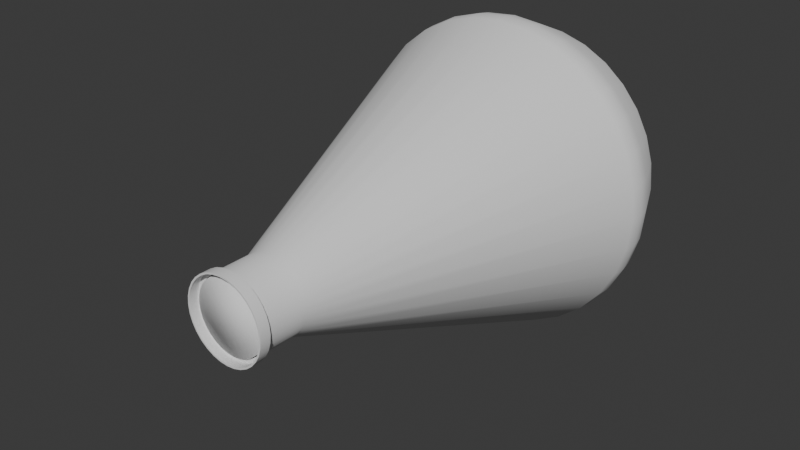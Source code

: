 # Source: Kolbe.blend  (saved by Blender 4.2.66; exported with 4.5.12 LTS)
import bpy
from mathutils import Matrix  # noqa: F401  (used for matrix-valued properties, if any)

bpy.ops.wm.read_factory_settings(use_empty=True)
scene = bpy.context.scene
scene.name = 'Scene'

# ---- collections
col_collection = bpy.data.collections.new('Collection'); scene.collection.children.link(col_collection)

# ---- node groups
ng_smooth_by_angle = bpy.data.node_groups.new('Smooth by Angle', 'GeometryNodeTree')
_s = ng_smooth_by_angle.interface.new_socket(name='Mesh', in_out='OUTPUT', socket_type='NodeSocketGeometry')
_s = ng_smooth_by_angle.interface.new_socket(name='Mesh', in_out='INPUT', socket_type='NodeSocketGeometry')
_s = ng_smooth_by_angle.interface.new_socket(name='Angle', in_out='INPUT', socket_type='NodeSocketFloat')
_s.subtype = 'ANGLE'
_s.default_value = 0.5236
_s.min_value = 0.0
_s.max_value = 3.142
_s.description = 'Maximum face angle for smooth edges'
_s = ng_smooth_by_angle.interface.new_socket(name='Ignore Sharpness', in_out='INPUT', socket_type='NodeSocketBool')
_s.force_non_field = True
ng_smooth_by_angle.description = 'Set the sharpness of mesh edges based on the angle between the neighboring faces'
ng_smooth_by_angle.is_modifier = True
_N = ng_smooth_by_angle.nodes; _L = ng_smooth_by_angle.links
n0 = _N.new('GeometryNodeSetShadeSmooth'); n0.name = 'Set Shade Smooth'; n0.location = (120, -80)
n0.domain = 'EDGE'
n1 = _N.new('GeometryNodeSetShadeSmooth'); n1.name = 'Set Shade Smooth.001'; n1.location = (300, -80)
n2 = _N.new('NodeGroupOutput'); n2.name = 'Group Output'; n2.location = (480, -80)
n3 = _N.new('GeometryNodeInputMeshEdgeAngle'); n3.name = 'Edge Angle'; n3.location = (-440, -240)
n4 = _N.new('NodeGroupInput'); n4.name = 'Group Input'; n4.location = (-80, -80)
n5 = _N.new('GeometryNodeInputEdgeSmooth'); n5.name = 'Is Edge Smooth'; n5.location = (-260, -120)
n6 = _N.new('GeometryNodeInputShadeSmooth'); n6.name = 'Is Shade Smooth'; n6.location = (-440, -397)
n7 = _N.new('FunctionNodeCompare'); n7.name = 'Compare'; n7.location = (-260, -260)
n7.operation = 'LESS_EQUAL'
n7.inputs[6].default_value = (0.0, 0.0, 0.0, 0.0)
n7.inputs[7].default_value = (0.0, 0.0, 0.0, 0.0)
n8 = _N.new('FunctionNodeBooleanMath'); n8.name = 'Boolean Math.001'; n8.location = (-80, -260)
n9 = _N.new('NodeGroupInput'); n9.name = 'Group Input.001'; n9.location = (-440, -329)
n10 = _N.new('NodeGroupInput'); n10.name = 'Group Input.002'; n10.location = (-259, -189)
n11 = _N.new('FunctionNodeBooleanMath'); n11.name = 'Boolean Math'; n11.location = (-80, -149)
n11.operation = 'OR'
n12 = _N.new('FunctionNodeBooleanMath'); n12.name = 'Boolean Math.002'; n12.location = (-260, -380)
n12.operation = 'OR'
n13 = _N.new('NodeGroupInput'); n13.name = 'Group Input.003'; n13.location = (-440, -460)
_L.new(n3.outputs[0], n7.inputs[0])
_L.new(n1.outputs[0], n2.inputs[0])
_L.new(n9.outputs[1], n7.inputs[1])
_L.new(n7.outputs[0], n8.inputs[0])
_L.new(n4.outputs[0], n0.inputs[0])
_L.new(n0.outputs[0], n1.inputs[0])
_L.new(n8.outputs[0], n0.inputs[2])
_L.new(n10.outputs[2], n11.inputs[1])
_L.new(n5.outputs[0], n11.inputs[0])
_L.new(n11.outputs[0], n0.inputs[1])
_L.new(n13.outputs[2], n12.inputs[1])
_L.new(n6.outputs[0], n12.inputs[0])
_L.new(n12.outputs[0], n8.inputs[1])
n2.is_active_output = True

# ---- world
world_world = bpy.data.worlds.new('World'); scene.world = world_world
world_world.use_nodes = True; world_world.node_tree.nodes.clear()
_N = world_world.node_tree.nodes; _L = world_world.node_tree.links
n0 = _N.new('ShaderNodeOutputWorld'); n0.name = 'World Output'; n0.location = (300, 300)
n1 = _N.new('ShaderNodeBackground'); n1.name = 'Background'; n1.location = (10, 300)
n1.inputs[0].default_value = (0.05088, 0.05088, 0.05088, 1.0)
_L.new(n1.outputs[0], n0.inputs[0])
n0.is_active_output = True
world_world.color = (0.05088, 0.05088, 0.05088)
world_world.sun_shadow_jitter_overblur = 0.0

# ---- meshes
me_cylinder = bpy.data.meshes.new('Cylinder')
me_cylinder.from_pydata([(0.0, 1.0, 1.0), (5.939e-09, -1.0, 0.237), (0.1951, 1.0, 0.9808), (0.04623, -1.0, 0.2324), (0.3827, 1.0, 0.9239), (0.09069, -1.0, 0.2189), (0.5556, 1.0, 0.8315), (0.1317, -1.0, 0.197), (0.7071, 1.0, 0.7071), (0.1676, -1.0, 0.1676), (0.8315, 1.0, 0.5556), (0.197, -1.0, 0.1317), (0.9239, 1.0, 0.3827), (0.2189, -1.0, 0.09069), (0.9808, 1.0, 0.1951), (0.2324, -1.0, 0.04623), (1.0, 1.0, 4.371e-08), (0.237, -1.0, -3.512e-08), (0.9808, 1.0, -0.1951), (0.2324, -1.0, -0.04623), (0.9239, 1.0, -0.3827), (0.2189, -1.0, -0.09069), (0.8315, 1.0, -0.5556), (0.197, -1.0, -0.1317), (0.7071, 1.0, -0.7071), (0.1676, -1.0, -0.1676), (0.5556, 1.0, -0.8315), (0.1317, -1.0, -0.197), (0.3827, 1.0, -0.9239), (0.09069, -1.0, -0.2189), (0.1951, 1.0, -0.9808), (0.04623, -1.0, -0.2324), (0.0, 1.0, -1.0), (5.939e-09, -1.0, -0.237), (-0.1951, 1.0, -0.9808), (-0.04623, -1.0, -0.2324), (-0.3827, 1.0, -0.9239), (-0.09069, -1.0, -0.2189), (-0.5556, 1.0, -0.8315), (-0.1317, -1.0, -0.197), (-0.7071, 1.0, -0.7071), (-0.1676, -1.0, -0.1676), (-0.8315, 1.0, -0.5556), (-0.197, -1.0, -0.1317), (-0.9239, 1.0, -0.3827), (-0.2189, -1.0, -0.09069), (-0.9808, 1.0, -0.1951), (-0.2324, -1.0, -0.04623), (-1.0, 1.0, 4.371e-08), (-0.237, -1.0, -3.512e-08), (-0.9808, 1.0, 0.1951), (-0.2324, -1.0, 0.04623), (-0.9239, 1.0, 0.3827), (-0.2189, -1.0, 0.09069), (-0.8315, 1.0, 0.5556), (-0.197, -1.0, 0.1317), (-0.7071, 1.0, 0.7071), (-0.1676, -1.0, 0.1676), (-0.5556, 1.0, 0.8315), (-0.1317, -1.0, 0.197), (-0.3827, 1.0, 0.9239), (-0.09069, -1.0, 0.2189), (-0.1951, 1.0, 0.9808), (-0.04623, -1.0, 0.2324), (1.611e-09, 1.362, 0.867), (0.1691, 1.362, 0.8503), (0.3318, 1.362, 0.801), (0.4817, 1.362, 0.7209), (0.613, 1.362, 0.613), (0.7209, 1.362, 0.4817), (0.801, 1.362, 0.3318), (0.8503, 1.362, 0.1691), (0.867, 1.362, 6.151e-08), (0.8503, 1.362, -0.1691), (0.801, 1.362, -0.3318), (0.7209, 1.362, -0.4817), (0.613, 1.362, -0.613), (0.4817, 1.362, -0.7209), (0.3318, 1.362, -0.801), (0.1691, 1.362, -0.8503), (1.611e-09, 1.362, -0.867), (-0.1691, 1.362, -0.8503), (-0.3318, 1.362, -0.801), (-0.4817, 1.362, -0.7209), (-0.613, 1.362, -0.613), (-0.7209, 1.362, -0.4817), (-0.801, 1.362, -0.3318), (-0.8503, 1.362, -0.1691), (-0.867, 1.362, 6.151e-08), (-0.8503, 1.362, 0.1691), (-0.801, 1.362, 0.3318), (-0.7209, 1.362, 0.4817), (-0.613, 1.362, 0.613), (-0.4817, 1.362, 0.7209), (-0.3318, 1.362, 0.801), (-0.1691, 1.362, 0.8503), (0.04623, -1.265, 0.2324), (5.939e-09, -1.265, 0.237), (0.09069, -1.265, 0.2189), (0.1317, -1.265, 0.197), (0.1676, -1.265, 0.1676), (0.197, -1.265, 0.1317), (0.2189, -1.265, 0.09069), (0.2324, -1.265, 0.04623), (0.237, -1.265, -4.669e-08), (0.2324, -1.265, -0.04623), (0.2189, -1.265, -0.09069), (0.197, -1.265, -0.1317), (0.1676, -1.265, -0.1676), (0.1317, -1.265, -0.197), (0.09069, -1.265, -0.2189), (0.04623, -1.265, -0.2324), (5.939e-09, -1.265, -0.237), (-0.04623, -1.265, -0.2324), (-0.09069, -1.265, -0.2189), (-0.1317, -1.265, -0.197), (-0.1676, -1.265, -0.1676), (-0.197, -1.265, -0.1317), (-0.2189, -1.265, -0.09069), (-0.2324, -1.265, -0.04623), (-0.237, -1.265, -4.669e-08), (-0.2324, -1.265, 0.04623), (-0.2189, -1.265, 0.09069), (-0.197, -1.265, 0.1317), (-0.1676, -1.265, 0.1676), (-0.1317, -1.265, 0.197), (-0.09069, -1.265, 0.2189), (-0.04623, -1.265, 0.2324), (0.05077, -1.265, 0.2553), (6.751e-09, -1.265, 0.2603), (0.0996, -1.265, 0.2405), (0.1446, -1.265, 0.2164), (0.184, -1.265, 0.184), (0.2164, -1.265, 0.1446), (0.2405, -1.265, 0.0996), (0.2553, -1.265, 0.05077), (0.2603, -1.265, -4.681e-08), (0.2553, -1.265, -0.05077), (0.2405, -1.265, -0.0996), (0.2164, -1.265, -0.1446), (0.184, -1.265, -0.184), (0.1446, -1.265, -0.2164), (0.0996, -1.265, -0.2405), (0.05077, -1.265, -0.2553), (6.751e-09, -1.265, -0.2603), (-0.05077, -1.265, -0.2553), (-0.0996, -1.265, -0.2405), (-0.1446, -1.265, -0.2164), (-0.184, -1.265, -0.184), (-0.2164, -1.265, -0.1446), (-0.2405, -1.265, -0.0996), (-0.2553, -1.265, -0.05077), (-0.2603, -1.265, -4.681e-08), (-0.2553, -1.265, 0.05077), (-0.2405, -1.265, 0.0996), (-0.2164, -1.265, 0.1446), (-0.184, -1.265, 0.184), (-0.1446, -1.265, 0.2164), (-0.0996, -1.265, 0.2405), (-0.05077, -1.265, 0.2553), (0.05077, -1.332, 0.2553), (6.751e-09, -1.332, 0.2603), (0.0996, -1.332, 0.2405), (0.1446, -1.332, 0.2164), (0.184, -1.332, 0.184), (0.2164, -1.332, 0.1446), (0.2405, -1.332, 0.0996), (0.2553, -1.332, 0.05077), (0.2603, -1.332, -4.977e-08), (0.2553, -1.332, -0.05077), (0.2405, -1.332, -0.0996), (0.2164, -1.332, -0.1446), (0.184, -1.332, -0.184), (0.1446, -1.332, -0.2164), (0.0996, -1.332, -0.2405), (0.05077, -1.332, -0.2553), (6.751e-09, -1.332, -0.2603), (-0.05077, -1.332, -0.2553), (-0.0996, -1.332, -0.2405), (-0.1446, -1.332, -0.2164), (-0.184, -1.332, -0.184), (-0.2164, -1.332, -0.1446), (-0.2405, -1.332, -0.0996), (-0.2553, -1.332, -0.05077), (-0.2603, -1.332, -4.977e-08), (-0.2553, -1.332, 0.05077), (-0.2405, -1.332, 0.0996), (-0.2164, -1.332, 0.1446), (-0.184, -1.332, 0.184), (-0.1446, -1.332, 0.2164), (-0.0996, -1.332, 0.2405), (-0.05077, -1.332, 0.2553), (-0.5474, 1.085, -0.8192), (-0.377, 1.085, -0.9102), (-0.6967, 1.085, 0.6967), (-0.8192, 1.085, 0.5474), (0.9102, 1.085, 0.377), (0.8192, 1.085, 0.5474), (0.1922, 1.085, -0.9663), (0.377, 1.085, -0.9102), (-0.9852, 1.085, 4.798e-08), (-0.9663, 1.085, -0.1922), (0.377, 1.085, 0.9102), (0.1922, 1.085, 0.9663), (0.8192, 1.085, -0.5474), (0.9102, 1.085, -0.377), (-0.6967, 1.085, -0.6967), (-0.5474, 1.085, 0.8192), (0.9663, 1.085, 0.1922), (4.82e-10, 1.085, -0.9852), (-0.9663, 1.085, 0.1922), (0.5474, 1.085, 0.8192), (0.6967, 1.085, -0.6967), (-0.8192, 1.085, -0.5474), (-0.377, 1.085, 0.9102), (0.9852, 1.085, 4.798e-08), (-0.1922, 1.085, -0.9663), (-0.9102, 1.085, 0.377), (0.6967, 1.085, 0.6967), (0.5474, 1.085, -0.8192), (-0.9102, 1.085, -0.377), (-0.1922, 1.085, 0.9663), (0.9663, 1.085, -0.1922), (4.82e-10, 1.085, 0.9852), (-2.823e-10, 0.9169, 0.9915), (0.1934, 0.9169, 0.9724), (0.3794, 0.9169, 0.916), (0.5508, 0.9169, 0.8244), (0.7011, 0.9169, 0.7011), (0.8244, 0.9169, 0.5508), (0.916, 0.9169, 0.3794), (0.9724, 0.9169, 0.1934), (0.9915, 0.9169, 4.044e-08), (0.9724, 0.9169, -0.1934), (0.916, 0.9169, -0.3794), (0.8244, 0.9169, -0.5508), (0.7011, 0.9169, -0.7011), (0.5508, 0.9169, -0.8244), (0.3794, 0.9169, -0.916), (0.1934, 0.9169, -0.9724), (-2.823e-10, 0.9169, -0.9915), (-0.1934, 0.9169, -0.9724), (-0.3794, 0.9169, -0.916), (-0.5508, 0.9169, -0.8244), (-0.7011, 0.9169, -0.7011), (-0.8244, 0.9169, -0.5508), (-0.916, 0.9169, -0.3794), (-0.9724, 0.9169, -0.1934), (-0.9915, 0.9169, 4.044e-08), (-0.9724, 0.9169, 0.1934), (-0.916, 0.9169, 0.3794), (-0.8244, 0.9169, 0.5508), (-0.7011, 0.9169, 0.7011), (-0.5508, 0.9169, 0.8244), (-0.3794, 0.9169, 0.916), (-0.1934, 0.9169, 0.9724)], [], [(224, 1, 3, 225), (225, 3, 5, 226), (226, 5, 7, 227), (227, 7, 9, 228), (228, 9, 11, 229), (229, 11, 13, 230), (230, 13, 15, 231), (231, 15, 17, 232), (232, 17, 19, 233), (233, 19, 21, 234), (234, 21, 23, 235), (235, 23, 25, 236), (236, 25, 27, 237), (237, 27, 29, 238), (238, 29, 31, 239), (239, 31, 33, 240), (240, 33, 35, 241), (241, 35, 37, 242), (242, 37, 39, 243), (243, 39, 41, 244), (244, 41, 43, 245), (245, 43, 45, 246), (246, 45, 47, 247), (247, 47, 49, 248), (248, 49, 51, 249), (249, 51, 53, 250), (250, 53, 55, 251), (251, 55, 57, 252), (252, 57, 59, 253), (253, 59, 61, 254), (49, 47, 119, 120), (254, 61, 63, 255), (255, 63, 1, 224), (193, 192, 83, 82), (64, 65, 66, 67, 68, 69, 70, 71, 72, 73, 74, 75, 76, 77, 78, 79, 80, 81, 82, 83, 84, 85, 86, 87, 88, 89, 90, 91, 92, 93, 94, 95), (195, 194, 92, 91), (197, 196, 70, 69), (199, 198, 79, 78), (201, 200, 88, 87), (203, 202, 66, 65), (205, 204, 75, 74), (192, 206, 84, 83), (194, 207, 93, 92), (196, 208, 71, 70), (198, 209, 80, 79), (200, 210, 89, 88), (202, 211, 67, 66), (204, 212, 76, 75), (206, 213, 85, 84), (207, 214, 94, 93), (208, 215, 72, 71), (209, 216, 81, 80), (210, 217, 90, 89), (211, 218, 68, 67), (212, 219, 77, 76), (213, 220, 86, 85), (214, 221, 95, 94), (215, 222, 73, 72), (216, 193, 82, 81), (217, 195, 91, 90), (218, 197, 69, 68), (219, 199, 78, 77), (220, 201, 87, 86), (223, 203, 65, 64), (221, 223, 64, 95), (222, 205, 74, 73), (98, 96, 128, 130), (5, 3, 96, 98), (23, 21, 106, 107), (41, 39, 115, 116), (59, 57, 124, 125), (15, 13, 102, 103), (33, 31, 111, 112), (51, 49, 120, 121), (7, 5, 98, 99), (25, 23, 107, 108), (43, 41, 116, 117), (61, 59, 125, 126), (17, 15, 103, 104), (35, 33, 112, 113), (53, 51, 121, 122), (9, 7, 99, 100), (27, 25, 108, 109), (45, 43, 117, 118), (63, 61, 126, 127), (19, 17, 104, 105), (37, 35, 113, 114), (55, 53, 122, 123), (11, 9, 100, 101), (29, 27, 109, 110), (47, 45, 118, 119), (3, 1, 97, 96), (1, 63, 127, 97), (21, 19, 105, 106), (39, 37, 114, 115), (57, 55, 123, 124), (13, 11, 101, 102), (31, 29, 110, 111), (124, 123, 155, 156), (96, 97, 129, 128), (123, 122, 154, 155), (122, 121, 153, 154), (121, 120, 152, 153), (120, 119, 151, 152), (119, 118, 150, 151), (118, 117, 149, 150), (117, 116, 148, 149), (116, 115, 147, 148), (115, 114, 146, 147), (114, 113, 145, 146), (113, 112, 144, 145), (112, 111, 143, 144), (111, 110, 142, 143), (137, 136, 168, 169), (151, 150, 182, 183), (138, 137, 169, 170), (152, 151, 183, 184), (139, 138, 170, 171), (153, 152, 184, 185), (140, 139, 171, 172), (154, 153, 185, 186), (141, 140, 172, 173), (155, 154, 186, 187), (142, 141, 173, 174), (128, 129, 161, 160), (156, 155, 187, 188), (143, 142, 174, 175), (130, 128, 160, 162), (157, 156, 188, 189), (144, 143, 175, 176), (131, 130, 162, 163), (158, 157, 189, 190), (145, 144, 176, 177), (132, 131, 163, 164), (159, 158, 190, 191), (146, 145, 177, 178), (133, 132, 164, 165), (129, 159, 191, 161), (147, 146, 178, 179), (134, 133, 165, 166), (148, 147, 179, 180), (135, 134, 166, 167), (149, 148, 180, 181), (136, 135, 167, 168), (150, 149, 181, 182), (125, 124, 156, 157), (99, 98, 130, 131), (126, 125, 157, 158), (100, 99, 131, 132), (127, 126, 158, 159), (101, 100, 132, 133), (97, 127, 159, 129), (102, 101, 133, 134), (103, 102, 134, 135), (104, 103, 135, 136), (105, 104, 136, 137), (106, 105, 137, 138), (107, 106, 138, 139), (108, 107, 139, 140), (109, 108, 140, 141), (110, 109, 141, 142), (18, 20, 205, 222), (62, 0, 223, 221), (0, 2, 203, 223), (44, 46, 201, 220), (26, 28, 199, 219), (8, 10, 197, 218), (52, 54, 195, 217), (34, 36, 193, 216), (16, 18, 222, 215), (60, 62, 221, 214), (42, 44, 220, 213), (24, 26, 219, 212), (6, 8, 218, 211), (50, 52, 217, 210), (32, 34, 216, 209), (14, 16, 215, 208), (58, 60, 214, 207), (40, 42, 213, 206), (22, 24, 212, 204), (4, 6, 211, 202), (48, 50, 210, 200), (30, 32, 209, 198), (12, 14, 208, 196), (56, 58, 207, 194), (38, 40, 206, 192), (20, 22, 204, 205), (2, 4, 202, 203), (46, 48, 200, 201), (28, 30, 198, 199), (10, 12, 196, 197), (54, 56, 194, 195), (36, 38, 192, 193), (62, 255, 224, 0), (60, 254, 255, 62), (58, 253, 254, 60), (56, 252, 253, 58), (54, 251, 252, 56), (52, 250, 251, 54), (50, 249, 250, 52), (48, 248, 249, 50), (46, 247, 248, 48), (44, 246, 247, 46), (42, 245, 246, 44), (40, 244, 245, 42), (38, 243, 244, 40), (36, 242, 243, 38), (34, 241, 242, 36), (32, 240, 241, 34), (30, 239, 240, 32), (28, 238, 239, 30), (26, 237, 238, 28), (24, 236, 237, 26), (22, 235, 236, 24), (20, 234, 235, 22), (18, 233, 234, 20), (16, 232, 233, 18), (14, 231, 232, 16), (12, 230, 231, 14), (10, 229, 230, 12), (8, 228, 229, 10), (6, 227, 228, 8), (4, 226, 227, 6), (2, 225, 226, 4), (0, 224, 225, 2)])
me_cylinder.polygons.foreach_set('use_smooth', [True] * 225)
_uv = me_cylinder.uv_layers.new(name='UVMap')
_uv.uv.foreach_set('vector', [1.0, 0.5208, 1.0, 1.0, 0.9688, 1.0, 0.9688, 0.5208, 0.9688, 0.5208, 0.9688, 1.0, 0.9375, 1.0, 0.9375, 0.5208, 0.9375, 0.5208, 0.9375, 1.0, 0.9062, 1.0, 0.9063, 0.5208, 0.9063, 0.5208, 0.9062, 1.0, 0.875, 1.0, 0.875, 0.5208, 0.875, 0.5208, 0.875, 1.0, 0.8438, 1.0, 0.8438, 0.5208, 0.8438, 0.5208, 0.8438, 1.0, 0.8125, 1.0, 0.8125, 0.5208, 0.8125, 0.5208, 0.8125, 1.0, 0.7812, 1.0, 0.7812, 0.5208, 0.7812, 0.5208, 0.7812, 1.0, 0.75, 1.0, 0.75, 0.5208, 0.75, 0.5208, 0.75, 1.0, 0.7188, 1.0, 0.7188, 0.5208, 0.7188, 0.5208, 0.7188, 1.0, 0.6875, 1.0, 0.6875, 0.5208, 0.6875, 0.5208, 0.6875, 1.0, 0.6562, 1.0, 0.6562, 0.5208, 0.6562, 0.5208, 0.6562, 1.0, 0.625, 1.0, 0.625, 0.5208, 0.625, 0.5208, 0.625, 1.0, 0.5938, 1.0, 0.5938, 0.5208, 0.5938, 0.5208, 0.5938, 1.0, 0.5625, 1.0, 0.5625, 0.5208, 0.5625, 0.5208, 0.5625, 1.0, 0.5312, 1.0, 0.5312, 0.5208, 0.5312, 0.5208, 0.5312, 1.0, 0.5, 1.0, 0.5, 0.5208, 0.5, 0.5208, 0.5, 1.0, 0.4688, 1.0, 0.4688, 0.5208, 0.4688, 0.5208, 0.4688, 1.0, 0.4375, 1.0, 0.4375, 0.5208, 0.4375, 0.5208, 0.4375, 1.0, 0.4062, 1.0, 0.4062, 0.5208, 0.4062, 0.5208, 0.4062, 1.0, 0.375, 1.0, 0.375, 0.5208, 0.375, 0.5208, 0.375, 1.0, 0.3438, 1.0, 0.3438, 0.5208, 0.3438, 0.5208, 0.3438, 1.0, 0.3125, 1.0, 0.3125, 0.5208, 0.3125, 0.5208, 0.3125, 1.0, 0.2812, 1.0, 0.2812, 0.5208, 0.2812, 0.5208, 0.2812, 1.0, 0.25, 1.0, 0.25, 0.5208, 0.25, 0.5208, 0.25, 1.0, 0.2188, 1.0, 0.2188, 0.5208, 0.2188, 0.5208, 0.2188, 1.0, 0.1875, 1.0, 0.1875, 0.5208, 0.1875, 0.5208, 0.1875, 1.0, 0.1562, 1.0, 0.1562, 0.5208, 0.1562, 0.5208, 0.1562, 1.0, 0.125, 1.0, 0.125, 0.5208, 0.125, 0.5208, 0.125, 1.0, 0.09375, 1.0, 0.09375, 0.5208, 0.09375, 0.5208, 0.09375, 1.0, 0.0625, 1.0, 0.0625, 0.5208, 0.25, 1.0, 0.2812, 1.0, 0.2812, 1.0, 0.25, 1.0, 0.0625, 0.5208, 0.0625, 1.0, 0.03125, 1.0, 0.03125, 0.5208, 0.03125, 0.5208, 0.03125, 1.0, 0.0, 1.0, 0.0, 0.5208, 0.4375, 0.5, 0.4062, 0.5, 0.4062, 0.5, 0.4375, 0.5, 0.75, 0.49, 0.7968, 0.4854, 0.8418, 0.4717, 0.8833, 0.4496, 0.9197, 0.4197, 0.9496, 0.3833, 0.9717, 0.3418, 0.9854, 0.2968, 0.99, 0.25, 0.9854, 0.2032, 0.9717, 0.1582, 0.9496, 0.1167, 0.9197, 0.08029, 0.8833, 0.05045, 0.8418, 0.02827, 0.7968, 0.01461, 0.75, 0.01, 0.7032, 0.01461, 0.6582, 0.02827, 0.6167, 0.05045, 0.5803, 0.08029, 0.5504, 0.1167, 0.5283, 0.1582, 0.5146, 0.2032, 0.51, 0.25, 0.5146, 0.2968, 0.5283, 0.3418, 0.5504, 0.3833, 0.5803, 0.4197, 0.6167, 0.4496, 0.6582, 0.4717, 0.7032, 0.4854, 0.1562, 0.5, 0.125, 0.5, 0.125, 0.5, 0.1562, 0.5, 0.8438, 0.5, 0.8125, 0.5, 0.8125, 0.5, 0.8438, 0.5, 0.5625, 0.5, 0.5312, 0.5, 0.5312, 0.5, 0.5625, 0.5, 0.2812, 0.5, 0.25, 0.5, 0.25, 0.5, 0.2812, 0.5, 0.9688, 0.5, 0.9375, 0.5, 0.9375, 0.5, 0.9688, 0.5, 0.6875, 0.5, 0.6562, 0.5, 0.6562, 0.5, 0.6875, 0.5, 0.4062, 0.5, 0.375, 0.5, 0.375, 0.5, 0.4062, 0.5, 0.125, 0.5, 0.09375, 0.5, 0.09375, 0.5, 0.125, 0.5, 0.8125, 0.5, 0.7813, 0.5, 0.7812, 0.5, 0.8125, 0.5, 0.5312, 0.5, 0.5, 0.5, 0.5, 0.5, 0.5312, 0.5, 0.25, 0.5, 0.2188, 0.5, 0.2188, 0.5, 0.25, 0.5, 0.9375, 0.5, 0.9062, 0.5, 0.9062, 0.5, 0.9375, 0.5, 0.6562, 0.5, 0.625, 0.5, 0.625, 0.5, 0.6562, 0.5, 0.375, 0.5, 0.3438, 0.5, 0.3438, 0.5, 0.375, 0.5, 0.09375, 0.5, 0.0625, 0.5, 0.0625, 0.5, 0.09375, 0.5, 0.7813, 0.5, 0.75, 0.5, 0.75, 0.5, 0.7812, 0.5, 0.5, 0.5, 0.4688, 0.5, 0.4688, 0.5, 0.5, 0.5, 0.2188, 0.5, 0.1875, 0.5, 0.1875, 0.5, 0.2188, 0.5, 0.9062, 0.5, 0.875, 0.5, 0.875, 0.5, 0.9062, 0.5, 0.625, 0.5, 0.5938, 0.5, 0.5938, 0.5, 0.625, 0.5, 0.3438, 0.5, 0.3125, 0.5, 0.3125, 0.5, 0.3438, 0.5, 0.0625, 0.5, 0.03125, 0.5, 0.03125, 0.5, 0.0625, 0.5, 0.75, 0.5, 0.7188, 0.5, 0.7188, 0.5, 0.75, 0.5, 0.4688, 0.5, 0.4375, 0.5, 0.4375, 0.5, 0.4688, 0.5, 0.1875, 0.5, 0.1562, 0.5, 0.1562, 0.5, 0.1875, 0.5, 0.875, 0.5, 0.8438, 0.5, 0.8438, 0.5, 0.875, 0.5, 0.5938, 0.5, 0.5625, 0.5, 0.5625, 0.5, 0.5938, 0.5, 0.3125, 0.5, 0.2812, 0.5, 0.2812, 0.5, 0.3125, 0.5, 1.0, 0.5, 0.9688, 0.5, 0.9688, 0.5, 1.0, 0.5, 0.03125, 0.5, 0.0, 0.5, 0.0, 0.5, 0.03125, 0.5, 0.7188, 0.5, 0.6875, 0.5, 0.6875, 0.5, 0.7188, 0.5, 0.9375, 1.0, 0.9688, 1.0, 0.9688, 1.0, 0.9375, 1.0, 0.9375, 1.0, 0.9688, 1.0, 0.9688, 1.0, 0.9375, 1.0, 0.6562, 1.0, 0.6875, 1.0, 0.6875, 1.0, 0.6562, 1.0, 0.375, 1.0, 0.4062, 1.0, 0.4062, 1.0, 0.375, 1.0, 0.09375, 1.0, 0.125, 1.0, 0.125, 1.0, 0.09375, 1.0, 0.7812, 1.0, 0.8125, 1.0, 0.8125, 1.0, 0.7812, 1.0, 0.5, 1.0, 0.5312, 1.0, 0.5312, 1.0, 0.5, 1.0, 0.2188, 1.0, 0.25, 1.0, 0.25, 1.0, 0.2188, 1.0, 0.9062, 1.0, 0.9375, 1.0, 0.9375, 1.0, 0.9062, 1.0, 0.625, 1.0, 0.6562, 1.0, 0.6562, 1.0, 0.625, 1.0, 0.3438, 1.0, 0.375, 1.0, 0.375, 1.0, 0.3438, 1.0, 0.0625, 1.0, 0.09375, 1.0, 0.09375, 1.0, 0.0625, 1.0, 0.75, 1.0, 0.7812, 1.0, 0.7812, 1.0, 0.75, 1.0, 0.4688, 1.0, 0.5, 1.0, 0.5, 1.0, 0.4688, 1.0, 0.1875, 1.0, 0.2188, 1.0, 0.2188, 1.0, 0.1875, 1.0, 0.875, 1.0, 0.9062, 1.0, 0.9062, 1.0, 0.875, 1.0, 0.5938, 1.0, 0.625, 1.0, 0.625, 1.0, 0.5938, 1.0, 0.3125, 1.0, 0.3438, 1.0, 0.3438, 1.0, 0.3125, 1.0, 0.03125, 1.0, 0.0625, 1.0, 0.0625, 1.0, 0.03125, 1.0, 0.7188, 1.0, 0.75, 1.0, 0.75, 1.0, 0.7188, 1.0, 0.4375, 1.0, 0.4688, 1.0, 0.4688, 1.0, 0.4375, 1.0, 0.1562, 1.0, 0.1875, 1.0, 0.1875, 1.0, 0.1562, 1.0, 0.8438, 1.0, 0.875, 1.0, 0.875, 1.0, 0.8438, 1.0, 0.5625, 1.0, 0.5938, 1.0, 0.5938, 1.0, 0.5625, 1.0, 0.2812, 1.0, 0.3125, 1.0, 0.3125, 1.0, 0.2812, 1.0, 0.9688, 1.0, 1.0, 1.0, 1.0, 1.0, 0.9688, 1.0, 0.0, 1.0, 0.03125, 1.0, 0.03125, 1.0, 0.0, 1.0, 0.6875, 1.0, 0.7188, 1.0, 0.7188, 1.0, 0.6875, 1.0, 0.4062, 1.0, 0.4375, 1.0, 0.4375, 1.0, 0.4062, 1.0, 0.125, 1.0, 0.1562, 1.0, 0.1562, 1.0, 0.125, 1.0, 0.8125, 1.0, 0.8438, 1.0, 0.8438, 1.0, 0.8125, 1.0, 0.5312, 1.0, 0.5625, 1.0, 0.5625, 1.0, 0.5312, 1.0, 0.125, 1.0, 0.1562, 1.0, 0.1562, 1.0, 0.125, 1.0, 0.9688, 1.0, 1.0, 1.0, 1.0, 1.0, 0.9688, 1.0, 0.1562, 1.0, 0.1875, 1.0, 0.1875, 1.0, 0.1562, 1.0, 0.1875, 1.0, 0.2188, 1.0, 0.2188, 1.0, 0.1875, 1.0, 0.2188, 1.0, 0.25, 1.0, 0.25, 1.0, 0.2188, 1.0, 0.25, 1.0, 0.2812, 1.0, 0.2812, 1.0, 0.25, 1.0, 0.2812, 1.0, 0.3125, 1.0, 0.3125, 1.0, 0.2812, 1.0, 0.3125, 1.0, 0.3438, 1.0, 0.3438, 1.0, 0.3125, 1.0, 0.3438, 1.0, 0.375, 1.0, 0.375, 1.0, 0.3438, 1.0, 0.375, 1.0, 0.4062, 1.0, 0.4062, 1.0, 0.375, 1.0, 0.4062, 1.0, 0.4375, 1.0, 0.4375, 1.0, 0.4062, 1.0, 0.4375, 1.0, 0.4688, 1.0, 0.4688, 1.0, 0.4375, 1.0, 0.4688, 1.0, 0.5, 1.0, 0.5, 1.0, 0.4688, 1.0, 0.5, 1.0, 0.5312, 1.0, 0.5312, 1.0, 0.5, 1.0, 0.5312, 1.0, 0.5625, 1.0, 0.5625, 1.0, 0.5312, 1.0, 0.7188, 1.0, 0.75, 1.0, 0.75, 1.0, 0.7188, 1.0, 0.2812, 1.0, 0.3125, 1.0, 0.3125, 1.0, 0.2812, 1.0, 0.6875, 1.0, 0.7188, 1.0, 0.7188, 1.0, 0.6875, 1.0, 0.25, 1.0, 0.2812, 1.0, 0.2812, 1.0, 0.25, 1.0, 0.6562, 1.0, 0.6875, 1.0, 0.6875, 1.0, 0.6562, 1.0, 0.2188, 1.0, 0.25, 1.0, 0.25, 1.0, 0.2188, 1.0, 0.625, 1.0, 0.6562, 1.0, 0.6562, 1.0, 0.625, 1.0, 0.1875, 1.0, 0.2188, 1.0, 0.2188, 1.0, 0.1875, 1.0, 0.5938, 1.0, 0.625, 1.0, 0.625, 1.0, 0.5938, 1.0, 0.1562, 1.0, 0.1875, 1.0, 0.1875, 1.0, 0.1562, 1.0, 0.5625, 1.0, 0.5938, 1.0, 0.5938, 1.0, 0.5625, 1.0, 0.9688, 1.0, 1.0, 1.0, 1.0, 1.0, 0.9688, 1.0, 0.125, 1.0, 0.1562, 1.0, 0.1562, 1.0, 0.125, 1.0, 0.5312, 1.0, 0.5625, 1.0, 0.5625, 1.0, 0.5312, 1.0, 0.9375, 1.0, 0.9688, 1.0, 0.9688, 1.0, 0.9375, 1.0, 0.09375, 1.0, 0.125, 1.0, 0.125, 1.0, 0.09375, 1.0, 0.5, 1.0, 0.5312, 1.0, 0.5312, 1.0, 0.5, 1.0, 0.9062, 1.0, 0.9375, 1.0, 0.9375, 1.0, 0.9062, 1.0, 0.0625, 1.0, 0.09375, 1.0, 0.09375, 1.0, 0.0625, 1.0, 0.4688, 1.0, 0.5, 1.0, 0.5, 1.0, 0.4688, 1.0, 0.875, 1.0, 0.9062, 1.0, 0.9062, 1.0, 0.875, 1.0, 0.03125, 1.0, 0.0625, 1.0, 0.0625, 1.0, 0.03125, 1.0, 0.4375, 1.0, 0.4688, 1.0, 0.4688, 1.0, 0.4375, 1.0, 0.8438, 1.0, 0.875, 1.0, 0.875, 1.0, 0.8438, 1.0, 0.0, 1.0, 0.03125, 1.0, 0.03125, 1.0, 0.0, 1.0, 0.4062, 1.0, 0.4375, 1.0, 0.4375, 1.0, 0.4062, 1.0, 0.8125, 1.0, 0.8438, 1.0, 0.8438, 1.0, 0.8125, 1.0, 0.375, 1.0, 0.4062, 1.0, 0.4062, 1.0, 0.375, 1.0, 0.7812, 1.0, 0.8125, 1.0, 0.8125, 1.0, 0.7812, 1.0, 0.3438, 1.0, 0.375, 1.0, 0.375, 1.0, 0.3438, 1.0, 0.75, 1.0, 0.7812, 1.0, 0.7812, 1.0, 0.75, 1.0, 0.3125, 1.0, 0.3438, 1.0, 0.3438, 1.0, 0.3125, 1.0, 0.09375, 1.0, 0.125, 1.0, 0.125, 1.0, 0.09375, 1.0, 0.9062, 1.0, 0.9375, 1.0, 0.9375, 1.0, 0.9062, 1.0, 0.0625, 1.0, 0.09375, 1.0, 0.09375, 1.0, 0.0625, 1.0, 0.875, 1.0, 0.9062, 1.0, 0.9062, 1.0, 0.875, 1.0, 0.03125, 1.0, 0.0625, 1.0, 0.0625, 1.0, 0.03125, 1.0, 0.8438, 1.0, 0.875, 1.0, 0.875, 1.0, 0.8438, 1.0, 0.0, 1.0, 0.03125, 1.0, 0.03125, 1.0, 0.0, 1.0, 0.8125, 1.0, 0.8438, 1.0, 0.8438, 1.0, 0.8125, 1.0, 0.7812, 1.0, 0.8125, 1.0, 0.8125, 1.0, 0.7812, 1.0, 0.75, 1.0, 0.7812, 1.0, 0.7812, 1.0, 0.75, 1.0, 0.7188, 1.0, 0.75, 1.0, 0.75, 1.0, 0.7188, 1.0, 0.6875, 1.0, 0.7188, 1.0, 0.7188, 1.0, 0.6875, 1.0, 0.6562, 1.0, 0.6875, 1.0, 0.6875, 1.0, 0.6562, 1.0, 0.625, 1.0, 0.6562, 1.0, 0.6562, 1.0, 0.625, 1.0, 0.5938, 1.0, 0.625, 1.0, 0.625, 1.0, 0.5938, 1.0, 0.5625, 1.0, 0.5938, 1.0, 0.5938, 1.0, 0.5625, 1.0, 0.7188, 0.5, 0.6875, 0.5, 0.6875, 0.5, 0.7188, 0.5, 0.03125, 0.5, 0.0, 0.5, 0.0, 0.5, 0.03125, 0.5, 1.0, 0.5, 0.9688, 0.5, 0.9688, 0.5, 1.0, 0.5, 0.3125, 0.5, 0.2812, 0.5, 0.2812, 0.5, 0.3125, 0.5, 0.5938, 0.5, 0.5625, 0.5, 0.5625, 0.5, 0.5938, 0.5, 0.875, 0.5, 0.8438, 0.5, 0.8438, 0.5, 0.875, 0.5, 0.1875, 0.5, 0.1562, 0.5, 0.1562, 0.5, 0.1875, 0.5, 0.4688, 0.5, 0.4375, 0.5, 0.4375, 0.5, 0.4688, 0.5, 0.75, 0.5, 0.7188, 0.5, 0.7188, 0.5, 0.75, 0.5, 0.0625, 0.5, 0.03125, 0.5, 0.03125, 0.5, 0.0625, 0.5, 0.3438, 0.5, 0.3125, 0.5, 0.3125, 0.5, 0.3438, 0.5, 0.625, 0.5, 0.5938, 0.5, 0.5938, 0.5, 0.625, 0.5, 0.9062, 0.5, 0.875, 0.5, 0.875, 0.5, 0.9062, 0.5, 0.2188, 0.5, 0.1875, 0.5, 0.1875, 0.5, 0.2188, 0.5, 0.5, 0.5, 0.4688, 0.5, 0.4688, 0.5, 0.5, 0.5, 0.7812, 0.5, 0.75, 0.5, 0.75, 0.5, 0.7813, 0.5, 0.09375, 0.5, 0.0625, 0.5, 0.0625, 0.5, 0.09375, 0.5, 0.375, 0.5, 0.3438, 0.5, 0.3438, 0.5, 0.375, 0.5, 0.6562, 0.5, 0.625, 0.5, 0.625, 0.5, 0.6562, 0.5, 0.9375, 0.5, 0.9062, 0.5, 0.9062, 0.5, 0.9375, 0.5, 0.25, 0.5, 0.2188, 0.5, 0.2188, 0.5, 0.25, 0.5, 0.5312, 0.5, 0.5, 0.5, 0.5, 0.5, 0.5312, 0.5, 0.8125, 0.5, 0.7812, 0.5, 0.7813, 0.5, 0.8125, 0.5, 0.125, 0.5, 0.09375, 0.5, 0.09375, 0.5, 0.125, 0.5, 0.4062, 0.5, 0.375, 0.5, 0.375, 0.5, 0.4062, 0.5, 0.6875, 0.5, 0.6562, 0.5, 0.6562, 0.5, 0.6875, 0.5, 0.9688, 0.5, 0.9375, 0.5, 0.9375, 0.5, 0.9688, 0.5, 0.2812, 0.5, 0.25, 0.5, 0.25, 0.5, 0.2812, 0.5, 0.5625, 0.5, 0.5312, 0.5, 0.5312, 0.5, 0.5625, 0.5, 0.8438, 0.5, 0.8125, 0.5, 0.8125, 0.5, 0.8438, 0.5, 0.1562, 0.5, 0.125, 0.5, 0.125, 0.5, 0.1562, 0.5, 0.4375, 0.5, 0.4062, 0.5, 0.4062, 0.5, 0.4375, 0.5, 0.03125, 0.5, 0.03125, 0.5208, 0.0, 0.5208, 0.0, 0.5, 0.0625, 0.5, 0.0625, 0.5208, 0.03125, 0.5208, 0.03125, 0.5, 0.09375, 0.5, 0.09375, 0.5208, 0.0625, 0.5208, 0.0625, 0.5, 0.125, 0.5, 0.125, 0.5208, 0.09375, 0.5208, 0.09375, 0.5, 0.1562, 0.5, 0.1562, 0.5208, 0.125, 0.5208, 0.125, 0.5, 0.1875, 0.5, 0.1875, 0.5208, 0.1562, 0.5208, 0.1562, 0.5, 0.2188, 0.5, 0.2188, 0.5208, 0.1875, 0.5208, 0.1875, 0.5, 0.25, 0.5, 0.25, 0.5208, 0.2188, 0.5208, 0.2188, 0.5, 0.2812, 0.5, 0.2812, 0.5208, 0.25, 0.5208, 0.25, 0.5, 0.3125, 0.5, 0.3125, 0.5208, 0.2812, 0.5208, 0.2812, 0.5, 0.3438, 0.5, 0.3438, 0.5208, 0.3125, 0.5208, 0.3125, 0.5, 0.375, 0.5, 0.375, 0.5208, 0.3438, 0.5208, 0.3438, 0.5, 0.4062, 0.5, 0.4062, 0.5208, 0.375, 0.5208, 0.375, 0.5, 0.4375, 0.5, 0.4375, 0.5208, 0.4062, 0.5208, 0.4062, 0.5, 0.4688, 0.5, 0.4688, 0.5208, 0.4375, 0.5208, 0.4375, 0.5, 0.5, 0.5, 0.5, 0.5208, 0.4688, 0.5208, 0.4688, 0.5, 0.5312, 0.5, 0.5312, 0.5208, 0.5, 0.5208, 0.5, 0.5, 0.5625, 0.5, 0.5625, 0.5208, 0.5312, 0.5208, 0.5312, 0.5, 0.5938, 0.5, 0.5938, 0.5208, 0.5625, 0.5208, 0.5625, 0.5, 0.625, 0.5, 0.625, 0.5208, 0.5938, 0.5208, 0.5938, 0.5, 0.6562, 0.5, 0.6562, 0.5208, 0.625, 0.5208, 0.625, 0.5, 0.6875, 0.5, 0.6875, 0.5208, 0.6562, 0.5208, 0.6562, 0.5, 0.7188, 0.5, 0.7188, 0.5208, 0.6875, 0.5208, 0.6875, 0.5, 0.75, 0.5, 0.75, 0.5208, 0.7188, 0.5208, 0.7188, 0.5, 0.7812, 0.5, 0.7812, 0.5208, 0.75, 0.5208, 0.75, 0.5, 0.8125, 0.5, 0.8125, 0.5208, 0.7812, 0.5208, 0.7812, 0.5, 0.8438, 0.5, 0.8438, 0.5208, 0.8125, 0.5208, 0.8125, 0.5, 0.875, 0.5, 0.875, 0.5208, 0.8438, 0.5208, 0.8438, 0.5, 0.9062, 0.5, 0.9063, 0.5208, 0.875, 0.5208, 0.875, 0.5, 0.9375, 0.5, 0.9375, 0.5208, 0.9063, 0.5208, 0.9062, 0.5, 0.9688, 0.5, 0.9688, 0.5208, 0.9375, 0.5208, 0.9375, 0.5, 1.0, 0.5, 1.0, 0.5208, 0.9688, 0.5208, 0.9688, 0.5])
me_cylinder.update()
me_cylinder_001 = bpy.data.meshes.new('Cylinder.001')
me_cylinder_001.from_pydata([(0.0, 0.9685, 0.862), (5.119e-09, -0.9685, 0.2043), (0.1682, 0.9685, 0.8454), (0.03985, -0.9685, 0.2004), (0.3299, 0.9685, 0.7964), (0.07817, -0.9685, 0.1887), (0.4789, 0.9685, 0.7167), (0.1135, -0.9685, 0.1699), (0.6095, 0.9685, 0.6095), (0.1444, -0.9685, 0.1444), (0.7167, 0.9685, 0.4789), (0.1699, -0.9685, 0.1135), (0.7964, 0.9685, 0.3299), (0.1887, -0.9685, 0.07817), (0.8454, 0.9685, 0.1682), (0.2004, -0.9685, 0.03985), (0.862, 0.9685, 4.233e-08), (0.2043, -0.9685, -3.493e-08), (0.8454, 0.9685, -0.1682), (0.2004, -0.9685, -0.03985), (0.7964, 0.9685, -0.3299), (0.1887, -0.9685, -0.07817), (0.7167, 0.9685, -0.4789), (0.1699, -0.9685, -0.1135), (0.6095, 0.9685, -0.6095), (0.1444, -0.9685, -0.1444), (0.4789, 0.9685, -0.7167), (0.1135, -0.9685, -0.1699), (0.3299, 0.9685, -0.7964), (0.07817, -0.9685, -0.1887), (0.1682, 0.9685, -0.8454), (0.03985, -0.9685, -0.2004), (0.0, 0.9685, -0.862), (5.119e-09, -0.9685, -0.2043), (-0.1682, 0.9685, -0.8454), (-0.03985, -0.9685, -0.2004), (-0.3299, 0.9685, -0.7964), (-0.07817, -0.9685, -0.1887), (-0.4789, 0.9685, -0.7167), (-0.1135, -0.9685, -0.1699), (-0.6095, 0.9685, -0.6095), (-0.1444, -0.9685, -0.1444), (-0.7167, 0.9685, -0.4789), (-0.1699, -0.9685, -0.1135), (-0.7964, 0.9685, -0.3299), (-0.1887, -0.9685, -0.07817), (-0.8454, 0.9685, -0.1682), (-0.2004, -0.9685, -0.03985), (-0.862, 0.9685, 4.233e-08), (-0.2043, -0.9685, -3.493e-08), (-0.8454, 0.9685, 0.1682), (-0.2004, -0.9685, 0.03985), (-0.7964, 0.9685, 0.3299), (-0.1887, -0.9685, 0.07817), (-0.7167, 0.9685, 0.4789), (-0.1699, -0.9685, 0.1135), (-0.6095, 0.9685, 0.6095), (-0.1444, -0.9685, 0.1444), (-0.4789, 0.9685, 0.7167), (-0.1135, -0.9685, 0.1699), (-0.3299, 0.9685, 0.7964), (-0.07817, -0.9685, 0.1887), (-0.1682, 0.9685, 0.8454), (-0.03985, -0.9685, 0.2004), (1.388e-09, 1.319, 0.7473), (0.1458, 1.319, 0.7329), (0.286, 1.319, 0.6904), (0.4152, 1.319, 0.6214), (0.5284, 1.319, 0.5284), (0.6214, 1.319, 0.4152), (0.6904, 1.319, 0.286), (0.7329, 1.319, 0.1458), (0.7473, 1.319, 5.936e-08), (0.7329, 1.319, -0.1458), (0.6904, 1.319, -0.286), (0.6214, 1.319, -0.4152), (0.5284, 1.319, -0.5284), (0.4152, 1.319, -0.6214), (0.286, 1.319, -0.6904), (0.1458, 1.319, -0.7329), (1.388e-09, 1.319, -0.7473), (-0.1458, 1.319, -0.7329), (-0.286, 1.319, -0.6904), (-0.4152, 1.319, -0.6214), (-0.5284, 1.319, -0.5284), (-0.6214, 1.319, -0.4152), (-0.6904, 1.319, -0.286), (-0.7329, 1.319, -0.1458), (-0.7473, 1.319, 5.936e-08), (-0.7329, 1.319, 0.1458), (-0.6904, 1.319, 0.286), (-0.6214, 1.319, 0.4152), (-0.5284, 1.319, 0.5284), (-0.4152, 1.319, 0.6214), (-0.286, 1.319, 0.6904), (-0.1458, 1.319, 0.7329), (0.03985, -1.225, 0.2004), (5.119e-09, -1.225, 0.2043), (0.07817, -1.225, 0.1887), (0.1135, -1.225, 0.1699), (0.1444, -1.225, 0.1444), (0.1699, -1.225, 0.1135), (0.1887, -1.225, 0.07817), (0.2004, -1.225, 0.03985), (0.2043, -1.225, -4.614e-08), (0.2004, -1.225, -0.03985), (0.1887, -1.225, -0.07817), (0.1699, -1.225, -0.1135), (0.1444, -1.225, -0.1444), (0.1135, -1.225, -0.1699), (0.07817, -1.225, -0.1887), (0.03985, -1.225, -0.2004), (5.119e-09, -1.225, -0.2043), (-0.03985, -1.225, -0.2004), (-0.07817, -1.225, -0.1887), (-0.1135, -1.225, -0.1699), (-0.1444, -1.225, -0.1444), (-0.1699, -1.225, -0.1135), (-0.1887, -1.225, -0.07817), (-0.2004, -1.225, -0.03985), (-0.2043, -1.225, -4.614e-08), (-0.2004, -1.225, 0.03985), (-0.1887, -1.225, 0.07817), (-0.1699, -1.225, 0.1135), (-0.1444, -1.225, 0.1444), (-0.1135, -1.225, 0.1699), (-0.07817, -1.225, 0.1887), (-0.03985, -1.225, 0.2004), (0.04377, -1.225, 0.22), (5.819e-09, -1.225, 0.2243), (0.08585, -1.225, 0.2073), (0.1246, -1.225, 0.1865), (0.1586, -1.225, 0.1586), (0.1865, -1.225, 0.1246), (0.2073, -1.225, 0.08585), (0.22, -1.225, 0.04377), (0.2243, -1.225, -4.624e-08), (0.22, -1.225, -0.04377), (0.2073, -1.225, -0.08585), (0.1865, -1.225, -0.1246), (0.1586, -1.225, -0.1586), (0.1246, -1.225, -0.1865), (0.08585, -1.225, -0.2073), (0.04377, -1.225, -0.22), (5.819e-09, -1.225, -0.2243), (-0.04377, -1.225, -0.22), (-0.08585, -1.225, -0.2073), (-0.1246, -1.225, -0.1865), (-0.1586, -1.225, -0.1586), (-0.1865, -1.225, -0.1246), (-0.2073, -1.225, -0.08585), (-0.22, -1.225, -0.04377), (-0.2243, -1.225, -4.624e-08), (-0.22, -1.225, 0.04377), (-0.2073, -1.225, 0.08585), (-0.1865, -1.225, 0.1246), (-0.1586, -1.225, 0.1586), (-0.1246, -1.225, 0.1865), (-0.08585, -1.225, 0.2073), (-0.04377, -1.225, 0.22), (0.04377, -1.29, 0.22), (5.819e-09, -1.29, 0.2243), (0.08585, -1.29, 0.2073), (0.1246, -1.29, 0.1865), (0.1586, -1.29, 0.1586), (0.1865, -1.29, 0.1246), (0.2073, -1.29, 0.08585), (0.22, -1.29, 0.04377), (0.2243, -1.29, -4.91e-08), (0.22, -1.29, -0.04377), (0.2073, -1.29, -0.08585), (0.1865, -1.29, -0.1246), (0.1586, -1.29, -0.1586), (0.1246, -1.29, -0.1865), (0.08585, -1.29, -0.2073), (0.04377, -1.29, -0.22), (5.819e-09, -1.29, -0.2243), (-0.04377, -1.29, -0.22), (-0.08585, -1.29, -0.2073), (-0.1246, -1.29, -0.1865), (-0.1586, -1.29, -0.1586), (-0.1865, -1.29, -0.1246), (-0.2073, -1.29, -0.08585), (-0.22, -1.29, -0.04377), (-0.2243, -1.29, -4.91e-08), (-0.22, -1.29, 0.04377), (-0.2073, -1.29, 0.08585), (-0.1865, -1.29, 0.1246), (-0.1586, -1.29, 0.1586), (-0.1246, -1.29, 0.1865), (-0.08585, -1.29, 0.2073), (-0.04377, -1.29, 0.22), (-0.4718, 1.051, -0.7061), (-0.325, 1.051, -0.7846), (-0.6005, 1.051, 0.6005), (-0.7061, 1.051, 0.4718), (0.7846, 1.051, 0.325), (0.7061, 1.051, 0.4718), (0.1657, 1.051, -0.8329), (0.325, 1.051, -0.7846), (-0.8493, 1.051, 4.641e-08), (-0.8329, 1.051, -0.1657), (0.325, 1.051, 0.7846), (0.1657, 1.051, 0.8329), (0.7061, 1.051, -0.4718), (0.7846, 1.051, -0.325), (-0.6005, 1.051, -0.6005), (-0.4718, 1.051, 0.7061), (0.8329, 1.051, 0.1657), (4.155e-10, 1.051, -0.8493), (-0.8329, 1.051, 0.1657), (0.4718, 1.051, 0.7061), (0.6005, 1.051, -0.6005), (-0.7061, 1.051, -0.4718), (-0.325, 1.051, 0.7846), (0.8493, 1.051, 4.641e-08), (-0.1657, 1.051, -0.8329), (-0.7846, 1.051, 0.325), (0.6005, 1.051, 0.6005), (0.4718, 1.051, -0.7061), (-0.7846, 1.051, -0.325), (-0.1657, 1.051, 0.8329), (0.8329, 1.051, -0.1657), (4.155e-10, 1.051, 0.8493), (-2.433e-10, 0.888, 0.8546), (0.1667, 0.888, 0.8382), (0.3271, 0.888, 0.7896), (0.4748, 0.888, 0.7106), (0.6043, 0.888, 0.6043), (0.7106, 0.888, 0.4748), (0.7896, 0.888, 0.3271), (0.8382, 0.888, 0.1667), (0.8546, 0.888, 3.913e-08), (0.8382, 0.888, -0.1667), (0.7896, 0.888, -0.3271), (0.7106, 0.888, -0.4748), (0.6043, 0.888, -0.6043), (0.4748, 0.888, -0.7106), (0.3271, 0.888, -0.7896), (0.1667, 0.888, -0.8382), (-2.433e-10, 0.888, -0.8546), (-0.1667, 0.888, -0.8382), (-0.3271, 0.888, -0.7896), (-0.4748, 0.888, -0.7106), (-0.6043, 0.888, -0.6043), (-0.7106, 0.888, -0.4748), (-0.7896, 0.888, -0.3271), (-0.8382, 0.888, -0.1667), (-0.8546, 0.888, 3.913e-08), (-0.8382, 0.888, 0.1667), (-0.7896, 0.888, 0.3271), (-0.7106, 0.888, 0.4748), (-0.6043, 0.888, 0.6043), (-0.4748, 0.888, 0.7106), (-0.3271, 0.888, 0.7896), (-0.1667, 0.888, 0.8382)], [], [(224, 1, 3, 225), (225, 3, 5, 226), (226, 5, 7, 227), (227, 7, 9, 228), (228, 9, 11, 229), (229, 11, 13, 230), (230, 13, 15, 231), (231, 15, 17, 232), (232, 17, 19, 233), (233, 19, 21, 234), (234, 21, 23, 235), (235, 23, 25, 236), (236, 25, 27, 237), (237, 27, 29, 238), (238, 29, 31, 239), (239, 31, 33, 240), (240, 33, 35, 241), (241, 35, 37, 242), (242, 37, 39, 243), (243, 39, 41, 244), (244, 41, 43, 245), (245, 43, 45, 246), (246, 45, 47, 247), (247, 47, 49, 248), (248, 49, 51, 249), (249, 51, 53, 250), (250, 53, 55, 251), (251, 55, 57, 252), (252, 57, 59, 253), (253, 59, 61, 254), (49, 47, 119, 120), (254, 61, 63, 255), (255, 63, 1, 224), (193, 192, 83, 82), (64, 65, 66, 67, 68, 69, 70, 71, 72, 73, 74, 75, 76, 77, 78, 79, 80, 81, 82, 83, 84, 85, 86, 87, 88, 89, 90, 91, 92, 93, 94, 95), (195, 194, 92, 91), (197, 196, 70, 69), (199, 198, 79, 78), (201, 200, 88, 87), (203, 202, 66, 65), (205, 204, 75, 74), (192, 206, 84, 83), (194, 207, 93, 92), (196, 208, 71, 70), (198, 209, 80, 79), (200, 210, 89, 88), (202, 211, 67, 66), (204, 212, 76, 75), (206, 213, 85, 84), (207, 214, 94, 93), (208, 215, 72, 71), (209, 216, 81, 80), (210, 217, 90, 89), (211, 218, 68, 67), (212, 219, 77, 76), (213, 220, 86, 85), (214, 221, 95, 94), (215, 222, 73, 72), (216, 193, 82, 81), (217, 195, 91, 90), (218, 197, 69, 68), (219, 199, 78, 77), (220, 201, 87, 86), (223, 203, 65, 64), (221, 223, 64, 95), (222, 205, 74, 73), (98, 96, 128, 130), (5, 3, 96, 98), (23, 21, 106, 107), (41, 39, 115, 116), (59, 57, 124, 125), (15, 13, 102, 103), (33, 31, 111, 112), (51, 49, 120, 121), (7, 5, 98, 99), (25, 23, 107, 108), (43, 41, 116, 117), (61, 59, 125, 126), (17, 15, 103, 104), (35, 33, 112, 113), (53, 51, 121, 122), (9, 7, 99, 100), (27, 25, 108, 109), (45, 43, 117, 118), (63, 61, 126, 127), (19, 17, 104, 105), (37, 35, 113, 114), (55, 53, 122, 123), (11, 9, 100, 101), (29, 27, 109, 110), (47, 45, 118, 119), (3, 1, 97, 96), (1, 63, 127, 97), (21, 19, 105, 106), (39, 37, 114, 115), (57, 55, 123, 124), (13, 11, 101, 102), (31, 29, 110, 111), (124, 123, 155, 156), (96, 97, 129, 128), (123, 122, 154, 155), (122, 121, 153, 154), (121, 120, 152, 153), (120, 119, 151, 152), (119, 118, 150, 151), (118, 117, 149, 150), (117, 116, 148, 149), (116, 115, 147, 148), (115, 114, 146, 147), (114, 113, 145, 146), (113, 112, 144, 145), (112, 111, 143, 144), (111, 110, 142, 143), (137, 136, 168, 169), (151, 150, 182, 183), (138, 137, 169, 170), (152, 151, 183, 184), (139, 138, 170, 171), (153, 152, 184, 185), (140, 139, 171, 172), (154, 153, 185, 186), (141, 140, 172, 173), (155, 154, 186, 187), (142, 141, 173, 174), (128, 129, 161, 160), (156, 155, 187, 188), (143, 142, 174, 175), (130, 128, 160, 162), (157, 156, 188, 189), (144, 143, 175, 176), (131, 130, 162, 163), (158, 157, 189, 190), (145, 144, 176, 177), (132, 131, 163, 164), (159, 158, 190, 191), (146, 145, 177, 178), (133, 132, 164, 165), (129, 159, 191, 161), (147, 146, 178, 179), (134, 133, 165, 166), (148, 147, 179, 180), (135, 134, 166, 167), (149, 148, 180, 181), (136, 135, 167, 168), (150, 149, 181, 182), (125, 124, 156, 157), (99, 98, 130, 131), (126, 125, 157, 158), (100, 99, 131, 132), (127, 126, 158, 159), (101, 100, 132, 133), (97, 127, 159, 129), (102, 101, 133, 134), (103, 102, 134, 135), (104, 103, 135, 136), (105, 104, 136, 137), (106, 105, 137, 138), (107, 106, 138, 139), (108, 107, 139, 140), (109, 108, 140, 141), (110, 109, 141, 142), (18, 20, 205, 222), (62, 0, 223, 221), (0, 2, 203, 223), (44, 46, 201, 220), (26, 28, 199, 219), (8, 10, 197, 218), (52, 54, 195, 217), (34, 36, 193, 216), (16, 18, 222, 215), (60, 62, 221, 214), (42, 44, 220, 213), (24, 26, 219, 212), (6, 8, 218, 211), (50, 52, 217, 210), (32, 34, 216, 209), (14, 16, 215, 208), (58, 60, 214, 207), (40, 42, 213, 206), (22, 24, 212, 204), (4, 6, 211, 202), (48, 50, 210, 200), (30, 32, 209, 198), (12, 14, 208, 196), (56, 58, 207, 194), (38, 40, 206, 192), (20, 22, 204, 205), (2, 4, 202, 203), (46, 48, 200, 201), (28, 30, 198, 199), (10, 12, 196, 197), (54, 56, 194, 195), (36, 38, 192, 193), (62, 255, 224, 0), (60, 254, 255, 62), (58, 253, 254, 60), (56, 252, 253, 58), (54, 251, 252, 56), (52, 250, 251, 54), (50, 249, 250, 52), (48, 248, 249, 50), (46, 247, 248, 48), (44, 246, 247, 46), (42, 245, 246, 44), (40, 244, 245, 42), (38, 243, 244, 40), (36, 242, 243, 38), (34, 241, 242, 36), (32, 240, 241, 34), (30, 239, 240, 32), (28, 238, 239, 30), (26, 237, 238, 28), (24, 236, 237, 26), (22, 235, 236, 24), (20, 234, 235, 22), (18, 233, 234, 20), (16, 232, 233, 18), (14, 231, 232, 16), (12, 230, 231, 14), (10, 229, 230, 12), (8, 228, 229, 10), (6, 227, 228, 8), (4, 226, 227, 6), (2, 225, 226, 4), (0, 224, 225, 2), (160, 161, 191, 190, 189, 188, 187, 186, 185, 184, 183, 182, 181, 180, 179, 178, 177, 176, 175, 174, 173, 172, 171, 170, 169, 168, 167, 166, 165, 164, 163, 162)])
me_cylinder_001.polygons.foreach_set('use_smooth', [True] * 226)
_uv = me_cylinder_001.uv_layers.new(name='UVMap')
_uv.uv.foreach_set('vector', [1.0, 0.5208, 1.0, 1.0, 0.9688, 1.0, 0.9688, 0.5208, 0.9688, 0.5208, 0.9688, 1.0, 0.9375, 1.0, 0.9375, 0.5208, 0.9375, 0.5208, 0.9375, 1.0, 0.9062, 1.0, 0.9063, 0.5208, 0.9063, 0.5208, 0.9062, 1.0, 0.875, 1.0, 0.875, 0.5208, 0.875, 0.5208, 0.875, 1.0, 0.8438, 1.0, 0.8438, 0.5208, 0.8438, 0.5208, 0.8438, 1.0, 0.8125, 1.0, 0.8125, 0.5208, 0.8125, 0.5208, 0.8125, 1.0, 0.7812, 1.0, 0.7812, 0.5208, 0.7812, 0.5208, 0.7812, 1.0, 0.75, 1.0, 0.75, 0.5208, 0.75, 0.5208, 0.75, 1.0, 0.7188, 1.0, 0.7188, 0.5208, 0.7188, 0.5208, 0.7188, 1.0, 0.6875, 1.0, 0.6875, 0.5208, 0.6875, 0.5208, 0.6875, 1.0, 0.6562, 1.0, 0.6562, 0.5208, 0.6562, 0.5208, 0.6562, 1.0, 0.625, 1.0, 0.625, 0.5208, 0.625, 0.5208, 0.625, 1.0, 0.5938, 1.0, 0.5938, 0.5208, 0.5938, 0.5208, 0.5938, 1.0, 0.5625, 1.0, 0.5625, 0.5208, 0.5625, 0.5208, 0.5625, 1.0, 0.5312, 1.0, 0.5312, 0.5208, 0.5312, 0.5208, 0.5312, 1.0, 0.5, 1.0, 0.5, 0.5208, 0.5, 0.5208, 0.5, 1.0, 0.4688, 1.0, 0.4688, 0.5208, 0.4688, 0.5208, 0.4688, 1.0, 0.4375, 1.0, 0.4375, 0.5208, 0.4375, 0.5208, 0.4375, 1.0, 0.4062, 1.0, 0.4062, 0.5208, 0.4062, 0.5208, 0.4062, 1.0, 0.375, 1.0, 0.375, 0.5208, 0.375, 0.5208, 0.375, 1.0, 0.3438, 1.0, 0.3438, 0.5208, 0.3438, 0.5208, 0.3438, 1.0, 0.3125, 1.0, 0.3125, 0.5208, 0.3125, 0.5208, 0.3125, 1.0, 0.2812, 1.0, 0.2812, 0.5208, 0.2812, 0.5208, 0.2812, 1.0, 0.25, 1.0, 0.25, 0.5208, 0.25, 0.5208, 0.25, 1.0, 0.2188, 1.0, 0.2188, 0.5208, 0.2188, 0.5208, 0.2188, 1.0, 0.1875, 1.0, 0.1875, 0.5208, 0.1875, 0.5208, 0.1875, 1.0, 0.1562, 1.0, 0.1562, 0.5208, 0.1562, 0.5208, 0.1562, 1.0, 0.125, 1.0, 0.125, 0.5208, 0.125, 0.5208, 0.125, 1.0, 0.09375, 1.0, 0.09375, 0.5208, 0.09375, 0.5208, 0.09375, 1.0, 0.0625, 1.0, 0.0625, 0.5208, 0.25, 1.0, 0.2812, 1.0, 0.2812, 1.0, 0.25, 1.0, 0.0625, 0.5208, 0.0625, 1.0, 0.03125, 1.0, 0.03125, 0.5208, 0.03125, 0.5208, 0.03125, 1.0, 0.0, 1.0, 0.0, 0.5208, 0.4375, 0.5, 0.4062, 0.5, 0.4062, 0.5, 0.4375, 0.5, 0.75, 0.49, 0.7968, 0.4854, 0.8418, 0.4717, 0.8833, 0.4496, 0.9197, 0.4197, 0.9496, 0.3833, 0.9717, 0.3418, 0.9854, 0.2968, 0.99, 0.25, 0.9854, 0.2032, 0.9717, 0.1582, 0.9496, 0.1167, 0.9197, 0.08029, 0.8833, 0.05045, 0.8418, 0.02827, 0.7968, 0.01461, 0.75, 0.01, 0.7032, 0.01461, 0.6582, 0.02827, 0.6167, 0.05045, 0.5803, 0.08029, 0.5504, 0.1167, 0.5283, 0.1582, 0.5146, 0.2032, 0.51, 0.25, 0.5146, 0.2968, 0.5283, 0.3418, 0.5504, 0.3833, 0.5803, 0.4197, 0.6167, 0.4496, 0.6582, 0.4717, 0.7032, 0.4854, 0.1562, 0.5, 0.125, 0.5, 0.125, 0.5, 0.1562, 0.5, 0.8438, 0.5, 0.8125, 0.5, 0.8125, 0.5, 0.8438, 0.5, 0.5625, 0.5, 0.5312, 0.5, 0.5312, 0.5, 0.5625, 0.5, 0.2812, 0.5, 0.25, 0.5, 0.25, 0.5, 0.2812, 0.5, 0.9688, 0.5, 0.9375, 0.5, 0.9375, 0.5, 0.9688, 0.5, 0.6875, 0.5, 0.6562, 0.5, 0.6562, 0.5, 0.6875, 0.5, 0.4062, 0.5, 0.375, 0.5, 0.375, 0.5, 0.4062, 0.5, 0.125, 0.5, 0.09375, 0.5, 0.09375, 0.5, 0.125, 0.5, 0.8125, 0.5, 0.7813, 0.5, 0.7812, 0.5, 0.8125, 0.5, 0.5312, 0.5, 0.5, 0.5, 0.5, 0.5, 0.5312, 0.5, 0.25, 0.5, 0.2188, 0.5, 0.2188, 0.5, 0.25, 0.5, 0.9375, 0.5, 0.9062, 0.5, 0.9062, 0.5, 0.9375, 0.5, 0.6562, 0.5, 0.625, 0.5, 0.625, 0.5, 0.6562, 0.5, 0.375, 0.5, 0.3438, 0.5, 0.3438, 0.5, 0.375, 0.5, 0.09375, 0.5, 0.0625, 0.5, 0.0625, 0.5, 0.09375, 0.5, 0.7813, 0.5, 0.75, 0.5, 0.75, 0.5, 0.7812, 0.5, 0.5, 0.5, 0.4688, 0.5, 0.4688, 0.5, 0.5, 0.5, 0.2188, 0.5, 0.1875, 0.5, 0.1875, 0.5, 0.2188, 0.5, 0.9062, 0.5, 0.875, 0.5, 0.875, 0.5, 0.9062, 0.5, 0.625, 0.5, 0.5938, 0.5, 0.5938, 0.5, 0.625, 0.5, 0.3438, 0.5, 0.3125, 0.5, 0.3125, 0.5, 0.3438, 0.5, 0.0625, 0.5, 0.03125, 0.5, 0.03125, 0.5, 0.0625, 0.5, 0.75, 0.5, 0.7188, 0.5, 0.7188, 0.5, 0.75, 0.5, 0.4688, 0.5, 0.4375, 0.5, 0.4375, 0.5, 0.4688, 0.5, 0.1875, 0.5, 0.1562, 0.5, 0.1562, 0.5, 0.1875, 0.5, 0.875, 0.5, 0.8438, 0.5, 0.8438, 0.5, 0.875, 0.5, 0.5938, 0.5, 0.5625, 0.5, 0.5625, 0.5, 0.5938, 0.5, 0.3125, 0.5, 0.2812, 0.5, 0.2812, 0.5, 0.3125, 0.5, 1.0, 0.5, 0.9688, 0.5, 0.9688, 0.5, 1.0, 0.5, 0.03125, 0.5, 0.0, 0.5, 0.0, 0.5, 0.03125, 0.5, 0.7188, 0.5, 0.6875, 0.5, 0.6875, 0.5, 0.7188, 0.5, 0.9375, 1.0, 0.9688, 1.0, 0.9688, 1.0, 0.9375, 1.0, 0.9375, 1.0, 0.9688, 1.0, 0.9688, 1.0, 0.9375, 1.0, 0.6562, 1.0, 0.6875, 1.0, 0.6875, 1.0, 0.6562, 1.0, 0.375, 1.0, 0.4062, 1.0, 0.4062, 1.0, 0.375, 1.0, 0.09375, 1.0, 0.125, 1.0, 0.125, 1.0, 0.09375, 1.0, 0.7812, 1.0, 0.8125, 1.0, 0.8125, 1.0, 0.7812, 1.0, 0.5, 1.0, 0.5312, 1.0, 0.5312, 1.0, 0.5, 1.0, 0.2188, 1.0, 0.25, 1.0, 0.25, 1.0, 0.2188, 1.0, 0.9062, 1.0, 0.9375, 1.0, 0.9375, 1.0, 0.9062, 1.0, 0.625, 1.0, 0.6562, 1.0, 0.6562, 1.0, 0.625, 1.0, 0.3438, 1.0, 0.375, 1.0, 0.375, 1.0, 0.3438, 1.0, 0.0625, 1.0, 0.09375, 1.0, 0.09375, 1.0, 0.0625, 1.0, 0.75, 1.0, 0.7812, 1.0, 0.7812, 1.0, 0.75, 1.0, 0.4688, 1.0, 0.5, 1.0, 0.5, 1.0, 0.4688, 1.0, 0.1875, 1.0, 0.2188, 1.0, 0.2188, 1.0, 0.1875, 1.0, 0.875, 1.0, 0.9062, 1.0, 0.9062, 1.0, 0.875, 1.0, 0.5938, 1.0, 0.625, 1.0, 0.625, 1.0, 0.5938, 1.0, 0.3125, 1.0, 0.3438, 1.0, 0.3438, 1.0, 0.3125, 1.0, 0.03125, 1.0, 0.0625, 1.0, 0.0625, 1.0, 0.03125, 1.0, 0.7188, 1.0, 0.75, 1.0, 0.75, 1.0, 0.7188, 1.0, 0.4375, 1.0, 0.4688, 1.0, 0.4688, 1.0, 0.4375, 1.0, 0.1562, 1.0, 0.1875, 1.0, 0.1875, 1.0, 0.1562, 1.0, 0.8438, 1.0, 0.875, 1.0, 0.875, 1.0, 0.8438, 1.0, 0.5625, 1.0, 0.5938, 1.0, 0.5938, 1.0, 0.5625, 1.0, 0.2812, 1.0, 0.3125, 1.0, 0.3125, 1.0, 0.2812, 1.0, 0.9688, 1.0, 1.0, 1.0, 1.0, 1.0, 0.9688, 1.0, 0.0, 1.0, 0.03125, 1.0, 0.03125, 1.0, 0.0, 1.0, 0.6875, 1.0, 0.7188, 1.0, 0.7188, 1.0, 0.6875, 1.0, 0.4062, 1.0, 0.4375, 1.0, 0.4375, 1.0, 0.4062, 1.0, 0.125, 1.0, 0.1562, 1.0, 0.1562, 1.0, 0.125, 1.0, 0.8125, 1.0, 0.8438, 1.0, 0.8438, 1.0, 0.8125, 1.0, 0.5312, 1.0, 0.5625, 1.0, 0.5625, 1.0, 0.5312, 1.0, 0.125, 1.0, 0.1562, 1.0, 0.1562, 1.0, 0.125, 1.0, 0.9688, 1.0, 1.0, 1.0, 1.0, 1.0, 0.9688, 1.0, 0.1562, 1.0, 0.1875, 1.0, 0.1875, 1.0, 0.1562, 1.0, 0.1875, 1.0, 0.2188, 1.0, 0.2188, 1.0, 0.1875, 1.0, 0.2188, 1.0, 0.25, 1.0, 0.25, 1.0, 0.2188, 1.0, 0.25, 1.0, 0.2812, 1.0, 0.2812, 1.0, 0.25, 1.0, 0.2812, 1.0, 0.3125, 1.0, 0.3125, 1.0, 0.2812, 1.0, 0.3125, 1.0, 0.3438, 1.0, 0.3438, 1.0, 0.3125, 1.0, 0.3438, 1.0, 0.375, 1.0, 0.375, 1.0, 0.3438, 1.0, 0.375, 1.0, 0.4062, 1.0, 0.4062, 1.0, 0.375, 1.0, 0.4062, 1.0, 0.4375, 1.0, 0.4375, 1.0, 0.4062, 1.0, 0.4375, 1.0, 0.4688, 1.0, 0.4688, 1.0, 0.4375, 1.0, 0.4688, 1.0, 0.5, 1.0, 0.5, 1.0, 0.4688, 1.0, 0.5, 1.0, 0.5312, 1.0, 0.5312, 1.0, 0.5, 1.0, 0.5312, 1.0, 0.5625, 1.0, 0.5625, 1.0, 0.5312, 1.0, 0.7188, 1.0, 0.75, 1.0, 0.75, 1.0, 0.7188, 1.0, 0.2812, 1.0, 0.3125, 1.0, 0.3125, 1.0, 0.2812, 1.0, 0.6875, 1.0, 0.7188, 1.0, 0.7188, 1.0, 0.6875, 1.0, 0.25, 1.0, 0.2812, 1.0, 0.2812, 1.0, 0.25, 1.0, 0.6562, 1.0, 0.6875, 1.0, 0.6875, 1.0, 0.6562, 1.0, 0.2188, 1.0, 0.25, 1.0, 0.25, 1.0, 0.2188, 1.0, 0.625, 1.0, 0.6562, 1.0, 0.6562, 1.0, 0.625, 1.0, 0.1875, 1.0, 0.2188, 1.0, 0.2188, 1.0, 0.1875, 1.0, 0.5938, 1.0, 0.625, 1.0, 0.625, 1.0, 0.5938, 1.0, 0.1562, 1.0, 0.1875, 1.0, 0.1875, 1.0, 0.1562, 1.0, 0.5625, 1.0, 0.5938, 1.0, 0.5938, 1.0, 0.5625, 1.0, 0.9688, 1.0, 1.0, 1.0, 1.0, 1.0, 0.9688, 1.0, 0.125, 1.0, 0.1562, 1.0, 0.1562, 1.0, 0.125, 1.0, 0.5312, 1.0, 0.5625, 1.0, 0.5625, 1.0, 0.5312, 1.0, 0.9375, 1.0, 0.9688, 1.0, 0.9688, 1.0, 0.9375, 1.0, 0.09375, 1.0, 0.125, 1.0, 0.125, 1.0, 0.09375, 1.0, 0.5, 1.0, 0.5312, 1.0, 0.5312, 1.0, 0.5, 1.0, 0.9062, 1.0, 0.9375, 1.0, 0.9375, 1.0, 0.9062, 1.0, 0.0625, 1.0, 0.09375, 1.0, 0.09375, 1.0, 0.0625, 1.0, 0.4688, 1.0, 0.5, 1.0, 0.5, 1.0, 0.4688, 1.0, 0.875, 1.0, 0.9062, 1.0, 0.9062, 1.0, 0.875, 1.0, 0.03125, 1.0, 0.0625, 1.0, 0.0625, 1.0, 0.03125, 1.0, 0.4375, 1.0, 0.4688, 1.0, 0.4688, 1.0, 0.4375, 1.0, 0.8438, 1.0, 0.875, 1.0, 0.875, 1.0, 0.8438, 1.0, 0.0, 1.0, 0.03125, 1.0, 0.03125, 1.0, 0.0, 1.0, 0.4062, 1.0, 0.4375, 1.0, 0.4375, 1.0, 0.4062, 1.0, 0.8125, 1.0, 0.8438, 1.0, 0.8438, 1.0, 0.8125, 1.0, 0.375, 1.0, 0.4062, 1.0, 0.4062, 1.0, 0.375, 1.0, 0.7812, 1.0, 0.8125, 1.0, 0.8125, 1.0, 0.7812, 1.0, 0.3438, 1.0, 0.375, 1.0, 0.375, 1.0, 0.3438, 1.0, 0.75, 1.0, 0.7812, 1.0, 0.7812, 1.0, 0.75, 1.0, 0.3125, 1.0, 0.3438, 1.0, 0.3438, 1.0, 0.3125, 1.0, 0.09375, 1.0, 0.125, 1.0, 0.125, 1.0, 0.09375, 1.0, 0.9062, 1.0, 0.9375, 1.0, 0.9375, 1.0, 0.9062, 1.0, 0.0625, 1.0, 0.09375, 1.0, 0.09375, 1.0, 0.0625, 1.0, 0.875, 1.0, 0.9062, 1.0, 0.9062, 1.0, 0.875, 1.0, 0.03125, 1.0, 0.0625, 1.0, 0.0625, 1.0, 0.03125, 1.0, 0.8438, 1.0, 0.875, 1.0, 0.875, 1.0, 0.8438, 1.0, 0.0, 1.0, 0.03125, 1.0, 0.03125, 1.0, 0.0, 1.0, 0.8125, 1.0, 0.8438, 1.0, 0.8438, 1.0, 0.8125, 1.0, 0.7812, 1.0, 0.8125, 1.0, 0.8125, 1.0, 0.7812, 1.0, 0.75, 1.0, 0.7812, 1.0, 0.7812, 1.0, 0.75, 1.0, 0.7188, 1.0, 0.75, 1.0, 0.75, 1.0, 0.7188, 1.0, 0.6875, 1.0, 0.7188, 1.0, 0.7188, 1.0, 0.6875, 1.0, 0.6562, 1.0, 0.6875, 1.0, 0.6875, 1.0, 0.6562, 1.0, 0.625, 1.0, 0.6562, 1.0, 0.6562, 1.0, 0.625, 1.0, 0.5938, 1.0, 0.625, 1.0, 0.625, 1.0, 0.5938, 1.0, 0.5625, 1.0, 0.5938, 1.0, 0.5938, 1.0, 0.5625, 1.0, 0.7188, 0.5, 0.6875, 0.5, 0.6875, 0.5, 0.7188, 0.5, 0.03125, 0.5, 0.0, 0.5, 0.0, 0.5, 0.03125, 0.5, 1.0, 0.5, 0.9688, 0.5, 0.9688, 0.5, 1.0, 0.5, 0.3125, 0.5, 0.2812, 0.5, 0.2812, 0.5, 0.3125, 0.5, 0.5938, 0.5, 0.5625, 0.5, 0.5625, 0.5, 0.5938, 0.5, 0.875, 0.5, 0.8438, 0.5, 0.8438, 0.5, 0.875, 0.5, 0.1875, 0.5, 0.1562, 0.5, 0.1562, 0.5, 0.1875, 0.5, 0.4688, 0.5, 0.4375, 0.5, 0.4375, 0.5, 0.4688, 0.5, 0.75, 0.5, 0.7188, 0.5, 0.7188, 0.5, 0.75, 0.5, 0.0625, 0.5, 0.03125, 0.5, 0.03125, 0.5, 0.0625, 0.5, 0.3438, 0.5, 0.3125, 0.5, 0.3125, 0.5, 0.3438, 0.5, 0.625, 0.5, 0.5938, 0.5, 0.5938, 0.5, 0.625, 0.5, 0.9062, 0.5, 0.875, 0.5, 0.875, 0.5, 0.9062, 0.5, 0.2188, 0.5, 0.1875, 0.5, 0.1875, 0.5, 0.2188, 0.5, 0.5, 0.5, 0.4688, 0.5, 0.4688, 0.5, 0.5, 0.5, 0.7812, 0.5, 0.75, 0.5, 0.75, 0.5, 0.7813, 0.5, 0.09375, 0.5, 0.0625, 0.5, 0.0625, 0.5, 0.09375, 0.5, 0.375, 0.5, 0.3438, 0.5, 0.3438, 0.5, 0.375, 0.5, 0.6562, 0.5, 0.625, 0.5, 0.625, 0.5, 0.6562, 0.5, 0.9375, 0.5, 0.9062, 0.5, 0.9062, 0.5, 0.9375, 0.5, 0.25, 0.5, 0.2188, 0.5, 0.2188, 0.5, 0.25, 0.5, 0.5312, 0.5, 0.5, 0.5, 0.5, 0.5, 0.5312, 0.5, 0.8125, 0.5, 0.7812, 0.5, 0.7813, 0.5, 0.8125, 0.5, 0.125, 0.5, 0.09375, 0.5, 0.09375, 0.5, 0.125, 0.5, 0.4062, 0.5, 0.375, 0.5, 0.375, 0.5, 0.4062, 0.5, 0.6875, 0.5, 0.6562, 0.5, 0.6562, 0.5, 0.6875, 0.5, 0.9688, 0.5, 0.9375, 0.5, 0.9375, 0.5, 0.9688, 0.5, 0.2812, 0.5, 0.25, 0.5, 0.25, 0.5, 0.2812, 0.5, 0.5625, 0.5, 0.5312, 0.5, 0.5312, 0.5, 0.5625, 0.5, 0.8438, 0.5, 0.8125, 0.5, 0.8125, 0.5, 0.8438, 0.5, 0.1562, 0.5, 0.125, 0.5, 0.125, 0.5, 0.1562, 0.5, 0.4375, 0.5, 0.4062, 0.5, 0.4062, 0.5, 0.4375, 0.5, 0.03125, 0.5, 0.03125, 0.5208, 0.0, 0.5208, 0.0, 0.5, 0.0625, 0.5, 0.0625, 0.5208, 0.03125, 0.5208, 0.03125, 0.5, 0.09375, 0.5, 0.09375, 0.5208, 0.0625, 0.5208, 0.0625, 0.5, 0.125, 0.5, 0.125, 0.5208, 0.09375, 0.5208, 0.09375, 0.5, 0.1562, 0.5, 0.1562, 0.5208, 0.125, 0.5208, 0.125, 0.5, 0.1875, 0.5, 0.1875, 0.5208, 0.1562, 0.5208, 0.1562, 0.5, 0.2188, 0.5, 0.2188, 0.5208, 0.1875, 0.5208, 0.1875, 0.5, 0.25, 0.5, 0.25, 0.5208, 0.2188, 0.5208, 0.2188, 0.5, 0.2812, 0.5, 0.2812, 0.5208, 0.25, 0.5208, 0.25, 0.5, 0.3125, 0.5, 0.3125, 0.5208, 0.2812, 0.5208, 0.2812, 0.5, 0.3438, 0.5, 0.3438, 0.5208, 0.3125, 0.5208, 0.3125, 0.5, 0.375, 0.5, 0.375, 0.5208, 0.3438, 0.5208, 0.3438, 0.5, 0.4062, 0.5, 0.4062, 0.5208, 0.375, 0.5208, 0.375, 0.5, 0.4375, 0.5, 0.4375, 0.5208, 0.4062, 0.5208, 0.4062, 0.5, 0.4688, 0.5, 0.4688, 0.5208, 0.4375, 0.5208, 0.4375, 0.5, 0.5, 0.5, 0.5, 0.5208, 0.4688, 0.5208, 0.4688, 0.5, 0.5312, 0.5, 0.5312, 0.5208, 0.5, 0.5208, 0.5, 0.5, 0.5625, 0.5, 0.5625, 0.5208, 0.5312, 0.5208, 0.5312, 0.5, 0.5938, 0.5, 0.5938, 0.5208, 0.5625, 0.5208, 0.5625, 0.5, 0.625, 0.5, 0.625, 0.5208, 0.5938, 0.5208, 0.5938, 0.5, 0.6562, 0.5, 0.6562, 0.5208, 0.625, 0.5208, 0.625, 0.5, 0.6875, 0.5, 0.6875, 0.5208, 0.6562, 0.5208, 0.6562, 0.5, 0.7188, 0.5, 0.7188, 0.5208, 0.6875, 0.5208, 0.6875, 0.5, 0.75, 0.5, 0.75, 0.5208, 0.7188, 0.5208, 0.7188, 0.5, 0.7812, 0.5, 0.7812, 0.5208, 0.75, 0.5208, 0.75, 0.5, 0.8125, 0.5, 0.8125, 0.5208, 0.7812, 0.5208, 0.7812, 0.5, 0.8438, 0.5, 0.8438, 0.5208, 0.8125, 0.5208, 0.8125, 0.5, 0.875, 0.5, 0.875, 0.5208, 0.8438, 0.5208, 0.8438, 0.5, 0.9062, 0.5, 0.9063, 0.5208, 0.875, 0.5208, 0.875, 0.5, 0.9375, 0.5, 0.9375, 0.5208, 0.9063, 0.5208, 0.9062, 0.5, 0.9688, 0.5, 0.9688, 0.5208, 0.9375, 0.5208, 0.9375, 0.5, 1.0, 0.5, 1.0, 0.5208, 0.9688, 0.5208, 0.9688, 0.5, 0.9688, 1.0, 0.0, 1.0, 0.03125, 1.0, 0.0625, 1.0, 0.09375, 1.0, 0.125, 1.0, 0.1562, 1.0, 0.1875, 1.0, 0.2188, 1.0, 0.25, 1.0, 0.2812, 1.0, 0.3125, 1.0, 0.3438, 1.0, 0.375, 1.0, 0.4062, 1.0, 0.4375, 1.0, 0.4688, 1.0, 0.5, 1.0, 0.5312, 1.0, 0.5625, 1.0, 0.5938, 1.0, 0.625, 1.0, 0.6562, 1.0, 0.6875, 1.0, 0.7188, 1.0, 0.75, 1.0, 0.7812, 1.0, 0.8125, 1.0, 0.8438, 1.0, 0.875, 1.0, 0.9062, 1.0, 0.9375, 1.0])
me_cylinder_001.update()

# ---- objects
ob_cylinder = bpy.data.objects.new('Cylinder', me_cylinder)
ob_cylinder_001 = bpy.data.objects.new('Cylinder.001', me_cylinder_001)

# ---- transforms, parenting, visibility, modifiers, constraints
ob_cylinder.location = (0.0, 0.0, 0.0)
_m = ob_cylinder.modifiers.new('Solidify', 'SOLIDIFY')
_m = ob_cylinder.modifiers.new('Smooth by Angle', 'NODES')
_m.node_group = ng_smooth_by_angle
_m.use_pin_to_last = True
_m.show_group_selector = False
ob_cylinder_001.location = (0.0, 0.0, 0.0)

# ---- collection membership
col_collection.objects.link(ob_cylinder)
col_collection.objects.link(ob_cylinder_001)

# ---- scene / render settings (as saved in the file)
scene.frame_start = 1; scene.frame_end = 250; scene.frame_set(1)
scene.render.engine = 'BLENDER_EEVEE_NEXT'
bpy.context.view_layer.update()

# ---- added for rendering (the .blend has no active camera and no usable light): camera, sun
cam_auto = bpy.data.cameras.new('AutoCamera')
cam_auto.lens = 50.0
cam_auto.sensor_width = 36.0
cam_auto.clip_end = 1000.0
ob_auto_camera = bpy.data.objects.new('AutoCamera', cam_auto)
scene.collection.objects.link(ob_auto_camera)
ob_auto_camera.location = (3.61427, -4.32238, 2.89142)
ob_auto_camera.rotation_euler = (1.09748, -7.21219e-08, 0.694738)
scene.camera = ob_auto_camera
light_auto_sun = bpy.data.lights.new('AutoSun', 'SUN')
light_auto_sun.energy = 3.0
light_auto_sun.angle = 0.0523599
ob_auto_sun = bpy.data.objects.new('AutoSun', light_auto_sun)
scene.collection.objects.link(ob_auto_sun)
ob_auto_sun.rotation_euler = (0.872665, 0.174533, 0.523599)
bpy.context.view_layer.update()
